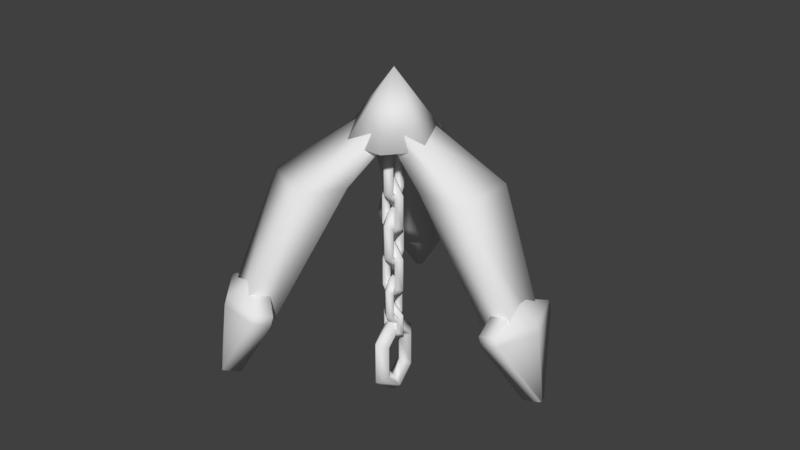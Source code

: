 # Source: hook.blend  (saved by Blender 2.79.0; exported with 4.5.12 LTS)
import bpy
from mathutils import Matrix  # noqa: F401  (used for matrix-valued properties, if any)

bpy.ops.wm.read_factory_settings(use_empty=True)
scene = bpy.context.scene
scene.name = 'Scene'

# ---- collections
col_collection_1 = bpy.data.collections.new('Collection 1'); scene.collection.children.link(col_collection_1)

# ---- materials (node trees are filled in below, after node groups)
mat_material_001 = bpy.data.materials.new('Material.001')
mat_material_001.alpha_threshold = 0.0
mat_material_001.use_transparent_shadow = False
mat_material_001.roughness = 0.5

# ---- material node trees

# ---- world
world_world = bpy.data.worlds.new('World'); scene.world = world_world
world_world.color = (0.05088, 0.05088, 0.05088)
world_world.use_sun_shadow = False
world_world.sun_shadow_jitter_overblur = 0.0
world_world.cycles.sampling_method = 'MANUAL'

# ---- meshes
me_cube_002 = bpy.data.meshes.new('Cube.002')
me_cube_002.from_pydata([(1.305, -0.158, -0.404), (-0.07848, -0.158, 1.493), (1.305, 0.158, -0.404), (-0.07848, 0.158, 1.493), (1.436, -0.158, -0.404), (0.1127, -0.158, 1.493), (1.436, 0.158, -0.404), (0.1127, 0.158, 1.493), (1.221, -0.3844, -0.08675), (1.427, -0.02956, -0.7186), (1.221, 0.3844, -0.08675), (1.427, 0.02956, -0.7186), (1.154, -0.08732, 0.1183), (1.154, 0.08732, 0.1183), (1.197, -0.3785, -0.0113), (1.197, 0.3785, -0.0113), (1.386, 0.3844, -0.03288), (1.386, -0.3844, -0.03288), (1.592, -0.02956, -0.6647), (1.592, 0.02956, -0.6647), (1.319, 0.08732, 0.1722), (1.319, -0.08732, 0.1722), (1.361, -0.3785, 0.04257), (1.361, 0.3785, 0.04257), (1.221, 4.373e-08, -0.08675), (1.427, 8.009e-08, -0.7186), (1.154, 6.165e-09, 0.1183), (1.197, 4.362e-08, -0.0113), (1.521, 4.506e-08, -0.03736), (1.592, 9.945e-08, -0.6647), (1.319, 3.67e-08, 0.1722), (1.496, 4.495e-08, 0.03809), (1.138, -0.158, -0.1754), (1.138, 0.158, -0.1754), (1.479, 0.158, -0.1754), (1.479, -0.158, -0.1754), (-0.5155, 1.209, -0.404), (0.1761, 0.01103, 1.493), (-0.7891, 1.051, -0.404), (-0.09758, -0.147, 1.493), (-0.581, 1.322, -0.404), (0.08045, 0.1766, 1.493), (-0.8546, 1.164, -0.404), (-0.1932, 0.01865, 1.493), (-0.2777, 1.25, -0.08675), (-0.6881, 1.251, -0.7186), (-0.9435, 0.8653, -0.08675), (-0.7393, 1.221, -0.7186), (-0.5015, 1.043, 0.1183), (-0.6527, 0.9559, 0.1183), (-0.2705, 1.225, -0.0113), (-0.926, 0.847, -0.0113), (-1.026, 1.008, -0.03288), (-0.3602, 1.393, -0.03288), (-0.7706, 1.394, -0.6647), (-0.8218, 1.364, -0.6647), (-0.7352, 1.099, 0.1722), (-0.584, 1.186, 0.1722), (-0.353, 1.368, 0.04257), (-1.009, 0.9898, 0.04257), (-0.6106, 1.058, -0.08675), (-0.7137, 1.236, -0.7186), (-0.5771, 0.9996, 0.1183), (-0.5983, 1.036, -0.0113), (-0.7605, 1.317, -0.03736), (-0.7962, 1.379, -0.6647), (-0.6596, 1.142, 0.1722), (-0.7482, 1.296, 0.03809), (-0.4322, 1.064, -0.1754), (-0.7058, 0.9065, -0.1754), (-0.8762, 1.202, -0.1754), (-0.6025, 1.36, -0.1754), (-0.7891, -1.051, -0.404), (-0.09758, 0.147, 1.493), (-0.5155, -1.209, -0.404), (0.1761, -0.01103, 1.493), (-0.8546, -1.164, -0.404), (-0.1932, -0.01865, 1.493), (-0.581, -1.322, -0.404), (0.08045, -0.1766, 1.493), (-0.9435, -0.8653, -0.08675), (-0.7393, -1.221, -0.7186), (-0.2777, -1.25, -0.08675), (-0.6881, -1.251, -0.7186), (-0.6527, -0.9559, 0.1183), (-0.5015, -1.043, 0.1183), (-0.926, -0.847, -0.0113), (-0.2705, -1.225, -0.0113), (-0.3602, -1.393, -0.03288), (-1.026, -1.008, -0.03288), (-0.8218, -1.364, -0.6647), (-0.7706, -1.394, -0.6647), (-0.584, -1.186, 0.1722), (-0.7352, -1.099, 0.1722), (-1.009, -0.9898, 0.04257), (-0.353, -1.368, 0.04257), (-0.6106, -1.058, -0.08675), (-0.7137, -1.236, -0.7186), (-0.5771, -0.9996, 0.1183), (-0.5983, -1.036, -0.0113), (-0.7605, -1.317, -0.03736), (-0.7962, -1.379, -0.6647), (-0.6596, -1.142, 0.1722), (-0.7482, -1.296, 0.03809), (-0.7058, -0.9065, -0.1754), (-0.4322, -1.064, -0.1754), (-0.6025, -1.36, -0.1754), (-0.8762, -1.202, -0.1754), (-0.5092, -0.2909, 1.017), (-0.0004727, -0.5846, 1.017), (-0.2182, -0.9618, 1.017), (-0.727, -0.6681, 1.017), (-0.001949, 0.5863, 1.013), (-0.5107, 0.2926, 1.013), (-0.7286, 0.6701, 1.013), (-0.2199, 0.9638, 1.013), (0.5185, -0.2941, 0.9953), (0.5185, 0.2933, 0.9953), (0.9559, 0.2933, 0.9953), (0.9559, -0.2941, 0.9953), (0.003751, 0.012, -1.275), (0.04414, 0.08194, -1.194), (0.003751, 0.012, -1.114), (-0.03663, -0.05795, -1.194), (-0.2141, 0.1378, -1.073), (-0.09146, 0.1602, -1.033), (-0.0737, 0.05671, -0.9925), (-0.1722, 0.02033, -1.033), (-0.2141, 0.1378, -0.6695), (-0.09146, 0.1602, -0.7099), (-0.0737, 0.05671, -0.7502), (-0.1722, 0.02033, -0.7099), (0.003751, 0.012, -0.4676), (0.04414, 0.08194, -0.5483), (0.003751, 0.012, -0.6291), (-0.03663, -0.05795, -0.5483), (0.2216, -0.1138, -0.6695), (0.1797, 0.003658, -0.7099), (0.0812, -0.03272, -0.7502), (0.09896, -0.1362, -0.7099), (0.2216, -0.1138, -1.073), (0.1797, 0.003658, -1.033), (0.0812, -0.03272, -0.9925), (0.09896, -0.1362, -1.033), (0.003751, 0.012, -0.7296), (0.03841, -0.008017, -0.6896), (0.003751, 0.012, -0.6496), (-0.03091, 0.03201, -0.6896), (0.06149, 0.112, -0.6295), (0.07435, 0.05422, -0.6095), (0.02428, 0.04754, -0.5895), (0.00502, 0.09424, -0.6095), (0.06149, 0.112, -0.4294), (0.07435, 0.05422, -0.4494), (0.02428, 0.04754, -0.4694), (0.00502, 0.09424, -0.4494), (0.003751, 0.012, -0.3294), (0.03841, -0.008017, -0.3694), (0.003751, 0.012, -0.4094), (-0.03091, 0.03201, -0.3694), (-0.05399, -0.08801, -0.4294), (0.002483, -0.07025, -0.4494), (-0.01677, -0.02355, -0.4694), (-0.06684, -0.03023, -0.4494), (-0.05399, -0.08801, -0.6295), (0.002483, -0.07025, -0.6095), (-0.01677, -0.02355, -0.5895), (-0.06684, -0.03023, -0.6095), (0.003751, 0.012, -0.5893), (-0.02332, -0.03489, -0.5351), (0.003751, 0.012, -0.481), (0.03082, 0.05889, -0.5351), (0.08714, -0.03615, -0.4539), (0.02857, -0.06486, -0.4268), (0.03339, -0.005118, -0.3997), (0.08272, 0.02892, -0.4268), (0.08714, -0.03615, -0.1832), (0.02857, -0.06486, -0.2102), (0.03339, -0.005118, -0.2373), (0.08272, 0.02892, -0.2102), (0.003751, 0.012, -0.0478), (-0.02332, -0.03489, -0.1019), (0.003751, 0.012, -0.1561), (0.03082, 0.05889, -0.1019), (-0.07964, 0.06014, -0.1832), (-0.07522, -0.004933, -0.2102), (-0.02589, 0.02911, -0.2373), (-0.02107, 0.08885, -0.2102), (-0.07964, 0.06014, -0.4539), (-0.07522, -0.004933, -0.4268), (-0.02589, 0.02911, -0.3997), (-0.02107, 0.08885, -0.4268), (0.003751, 0.012, 0.0009951), (-0.02757, -0.04226, 0.06365), (0.003751, 0.012, 0.1263), (0.03508, 0.06625, 0.06365), (0.1002, -0.04372, 0.1576), (0.03247, -0.07693, 0.189), (0.03805, -0.007808, 0.2203), (0.09513, 0.03158, 0.189), (0.1002, -0.04372, 0.4709), (0.03247, -0.07693, 0.4396), (0.03805, -0.007808, 0.4082), (0.09513, 0.03158, 0.4396), (0.003751, 0.012, 0.6275), (-0.02757, -0.04226, 0.5649), (0.003751, 0.012, 0.5022), (0.03508, 0.06625, 0.5649), (-0.09274, 0.06771, 0.4709), (-0.08762, -0.007593, 0.4396), (-0.03055, 0.0318, 0.4082), (-0.02497, 0.1009, 0.4396), (-0.09274, 0.06771, 0.1576), (-0.08762, -0.007593, 0.189), (-0.03055, 0.0318, 0.2203), (-0.02497, 0.1009, 0.189), (0.003751, 0.012, -0.3305), (0.05801, -0.01933, -0.2678), (0.003751, 0.012, -0.2052), (-0.05051, 0.04332, -0.2678), (0.05946, 0.1085, -0.1738), (0.09268, 0.04072, -0.1425), (0.02355, 0.0463, -0.1112), (-0.01584, 0.1034, -0.1425), (0.05946, 0.1085, 0.1394), (0.09268, 0.04072, 0.1081), (0.02355, 0.0463, 0.07678), (-0.01584, 0.1034, 0.1081), (0.003751, 0.012, 0.2961), (0.05801, -0.01933, 0.2334), (0.003751, 0.012, 0.1708), (-0.05051, 0.04332, 0.2334), (-0.05196, -0.0845, 0.1394), (0.02334, -0.07938, 0.1081), (-0.01605, -0.0223, 0.07678), (-0.08518, -0.01673, 0.1081), (-0.05196, -0.0845, -0.1738), (0.02334, -0.07938, -0.1425), (-0.01605, -0.0223, -0.1112), (-0.08518, -0.01673, -0.1425), (0.003751, 0.012, 0.2831), (0.05801, -0.01933, 0.3457), (0.003751, 0.012, 0.4084), (-0.05051, 0.04332, 0.3457), (0.05946, 0.1085, 0.4397), (0.09268, 0.04072, 0.471), (0.02355, 0.0463, 0.5023), (-0.01584, 0.1034, 0.471), (0.05946, 0.1085, 0.753), (0.09268, 0.04072, 0.7216), (0.02355, 0.0463, 0.6903), (-0.01584, 0.1034, 0.7216), (0.003751, 0.012, 0.9096), (0.05801, -0.01933, 0.8469), (0.003751, 0.012, 0.7843), (-0.05051, 0.04332, 0.8469), (-0.05196, -0.0845, 0.753), (0.02334, -0.07938, 0.7216), (-0.01605, -0.0223, 0.6903), (-0.08518, -0.01673, 0.7216), (-0.05196, -0.0845, 0.4397), (0.02334, -0.07938, 0.471), (-0.01605, -0.0223, 0.5023), (-0.08518, -0.01673, 0.471), (0.003751, 0.012, 0.6145), (-0.02757, -0.04226, 0.6772), (0.003751, 0.012, 0.7398), (0.03508, 0.06625, 0.6772), (0.1002, -0.04372, 0.7711), (0.03247, -0.07693, 0.8025), (0.03805, -0.007808, 0.8338), (0.09513, 0.03158, 0.8025), (0.1002, -0.04372, 1.084), (0.03247, -0.07693, 1.053), (0.03805, -0.007808, 1.022), (0.09513, 0.03158, 1.053), (0.003751, 0.012, 1.241), (-0.02757, -0.04226, 1.178), (0.003751, 0.012, 1.116), (0.03508, 0.06625, 1.178), (-0.09274, 0.06771, 1.084), (-0.08762, -0.007593, 1.053), (-0.03055, 0.0318, 1.022), (-0.02497, 0.1009, 1.053), (-0.09274, 0.06771, 0.7711), (-0.08762, -0.007593, 0.8025), (-0.03055, 0.0318, 0.8338), (-0.02497, 0.1009, 0.8025), (0.381, -0.22, 1.287), (0.06557, -0.435, 1.287), (-0.2992, -0.3225, 1.287), (-0.4387, 0.03288, 1.287), (0.0, 0.0, 1.884), (-0.2478, 0.3635, 1.287), (0.1297, 0.4204, 1.287), (0.4095, 0.1607, 1.287)], [], [(116, 1, 3, 117), (117, 3, 7, 118), (118, 7, 5, 119), (119, 5, 1, 116), (2, 6, 4, 0), (7, 3, 1, 5), (24, 10, 11, 25), (27, 26, 13, 15), (24, 27, 15, 10), (28, 29, 19, 16), (31, 23, 20, 30), (28, 16, 23, 31), (14, 8, 17, 22), (11, 10, 16, 19), (8, 9, 18, 17), (10, 15, 23, 16), (15, 13, 20, 23), (26, 12, 21, 30), (25, 11, 19, 29), (12, 14, 22, 21), (9, 25, 29, 18), (13, 26, 30, 20), (17, 28, 31, 22), (22, 31, 30, 21), (17, 18, 29, 28), (8, 14, 27, 24), (14, 12, 26, 27), (8, 24, 25, 9), (4, 35, 32, 0), (6, 34, 35, 4), (2, 33, 34, 6), (0, 32, 33, 2), (112, 37, 39, 113), (113, 39, 43, 114), (114, 43, 41, 115), (115, 41, 37, 112), (38, 42, 40, 36), (43, 39, 37, 41), (60, 46, 47, 61), (63, 62, 49, 51), (60, 63, 51, 46), (64, 65, 55, 52), (67, 59, 56, 66), (64, 52, 59, 67), (50, 44, 53, 58), (47, 46, 52, 55), (44, 45, 54, 53), (46, 51, 59, 52), (51, 49, 56, 59), (62, 48, 57, 66), (61, 47, 55, 65), (48, 50, 58, 57), (45, 61, 65, 54), (49, 62, 66, 56), (53, 64, 67, 58), (58, 67, 66, 57), (53, 54, 65, 64), (44, 50, 63, 60), (50, 48, 62, 63), (44, 60, 61, 45), (40, 71, 68, 36), (42, 70, 71, 40), (38, 69, 70, 42), (36, 68, 69, 38), (108, 73, 75, 109), (109, 75, 79, 110), (110, 79, 77, 111), (111, 77, 73, 108), (74, 78, 76, 72), (79, 75, 73, 77), (96, 82, 83, 97), (99, 98, 85, 87), (96, 99, 87, 82), (100, 101, 91, 88), (103, 95, 92, 102), (100, 88, 95, 103), (86, 80, 89, 94), (83, 82, 88, 91), (80, 81, 90, 89), (82, 87, 95, 88), (87, 85, 92, 95), (98, 84, 93, 102), (97, 83, 91, 101), (84, 86, 94, 93), (81, 97, 101, 90), (85, 98, 102, 92), (89, 100, 103, 94), (94, 103, 102, 93), (89, 90, 101, 100), (80, 86, 99, 96), (86, 84, 98, 99), (80, 96, 97, 81), (76, 107, 104, 72), (78, 106, 107, 76), (74, 105, 106, 78), (72, 104, 105, 74), (107, 111, 108, 104), (106, 110, 111, 107), (105, 109, 110, 106), (104, 108, 109, 105), (71, 115, 112, 68), (70, 114, 115, 71), (69, 113, 114, 70), (68, 112, 113, 69), (35, 119, 116, 32), (34, 118, 119, 35), (33, 117, 118, 34), (32, 116, 117, 33), (120, 124, 125, 121), (121, 125, 126, 122), (122, 126, 127, 123), (123, 127, 124, 120), (124, 128, 129, 125), (125, 129, 130, 126), (126, 130, 131, 127), (127, 131, 128, 124), (128, 132, 133, 129), (129, 133, 134, 130), (130, 134, 135, 131), (131, 135, 132, 128), (132, 136, 137, 133), (133, 137, 138, 134), (134, 138, 139, 135), (135, 139, 136, 132), (136, 140, 141, 137), (137, 141, 142, 138), (138, 142, 143, 139), (139, 143, 140, 136), (140, 120, 121, 141), (141, 121, 122, 142), (142, 122, 123, 143), (143, 123, 120, 140), (144, 148, 149, 145), (145, 149, 150, 146), (146, 150, 151, 147), (147, 151, 148, 144), (148, 152, 153, 149), (149, 153, 154, 150), (150, 154, 155, 151), (151, 155, 152, 148), (152, 156, 157, 153), (153, 157, 158, 154), (154, 158, 159, 155), (155, 159, 156, 152), (156, 160, 161, 157), (157, 161, 162, 158), (158, 162, 163, 159), (159, 163, 160, 156), (160, 164, 165, 161), (161, 165, 166, 162), (162, 166, 167, 163), (163, 167, 164, 160), (164, 144, 145, 165), (165, 145, 146, 166), (166, 146, 147, 167), (167, 147, 144, 164), (168, 172, 173, 169), (169, 173, 174, 170), (170, 174, 175, 171), (171, 175, 172, 168), (172, 176, 177, 173), (173, 177, 178, 174), (174, 178, 179, 175), (175, 179, 176, 172), (176, 180, 181, 177), (177, 181, 182, 178), (178, 182, 183, 179), (179, 183, 180, 176), (180, 184, 185, 181), (181, 185, 186, 182), (182, 186, 187, 183), (183, 187, 184, 180), (184, 188, 189, 185), (185, 189, 190, 186), (186, 190, 191, 187), (187, 191, 188, 184), (188, 168, 169, 189), (189, 169, 170, 190), (190, 170, 171, 191), (191, 171, 168, 188), (192, 196, 197, 193), (193, 197, 198, 194), (194, 198, 199, 195), (195, 199, 196, 192), (196, 200, 201, 197), (197, 201, 202, 198), (198, 202, 203, 199), (199, 203, 200, 196), (200, 204, 205, 201), (201, 205, 206, 202), (202, 206, 207, 203), (203, 207, 204, 200), (204, 208, 209, 205), (205, 209, 210, 206), (206, 210, 211, 207), (207, 211, 208, 204), (208, 212, 213, 209), (209, 213, 214, 210), (210, 214, 215, 211), (211, 215, 212, 208), (212, 192, 193, 213), (213, 193, 194, 214), (214, 194, 195, 215), (215, 195, 192, 212), (216, 220, 221, 217), (217, 221, 222, 218), (218, 222, 223, 219), (219, 223, 220, 216), (220, 224, 225, 221), (221, 225, 226, 222), (222, 226, 227, 223), (223, 227, 224, 220), (224, 228, 229, 225), (225, 229, 230, 226), (226, 230, 231, 227), (227, 231, 228, 224), (228, 232, 233, 229), (229, 233, 234, 230), (230, 234, 235, 231), (231, 235, 232, 228), (232, 236, 237, 233), (233, 237, 238, 234), (234, 238, 239, 235), (235, 239, 236, 232), (236, 216, 217, 237), (237, 217, 218, 238), (238, 218, 219, 239), (239, 219, 216, 236), (240, 244, 245, 241), (241, 245, 246, 242), (242, 246, 247, 243), (243, 247, 244, 240), (244, 248, 249, 245), (245, 249, 250, 246), (246, 250, 251, 247), (247, 251, 248, 244), (248, 252, 253, 249), (249, 253, 254, 250), (250, 254, 255, 251), (251, 255, 252, 248), (252, 256, 257, 253), (253, 257, 258, 254), (254, 258, 259, 255), (255, 259, 256, 252), (256, 260, 261, 257), (257, 261, 262, 258), (258, 262, 263, 259), (259, 263, 260, 256), (260, 240, 241, 261), (261, 241, 242, 262), (262, 242, 243, 263), (263, 243, 240, 260), (264, 268, 269, 265), (265, 269, 270, 266), (266, 270, 271, 267), (267, 271, 268, 264), (268, 272, 273, 269), (269, 273, 274, 270), (270, 274, 275, 271), (271, 275, 272, 268), (272, 276, 277, 273), (273, 277, 278, 274), (274, 278, 279, 275), (275, 279, 276, 272), (276, 280, 281, 277), (277, 281, 282, 278), (278, 282, 283, 279), (279, 283, 280, 276), (280, 284, 285, 281), (281, 285, 286, 282), (282, 286, 287, 283), (283, 287, 284, 280), (284, 264, 265, 285), (285, 265, 266, 286), (286, 266, 267, 287), (287, 267, 264, 284), (288, 292, 289), (289, 292, 290), (290, 292, 291), (291, 292, 293), (293, 292, 294), (294, 292, 295), (295, 292, 288), (288, 289, 290, 291, 293, 294, 295)])
me_cube_002.polygons.foreach_set('use_smooth', [True] * 284)
me_cube_002.materials.append(mat_material_001)
me_cube_002.use_remesh_preserve_volume = False
me_cube_002.use_remesh_preserve_attributes = False
me_cube_002.use_mirror_vertex_groups = False
me_cube_002.update()

# ---- objects
ob_cube_001 = bpy.data.objects.new('Cube.001', me_cube_002)

# ---- transforms, parenting, visibility, modifiers, constraints
ob_cube_001.location = (0.0, 0.0, 0.0)
ob_cube_001.rotation_euler = (0.0, -0.0, 2.094)
ob_cube_001.lineart.crease_threshold = 0.0

# ---- collection membership
col_collection_1.objects.link(ob_cube_001)

# ---- scene / render settings (as saved in the file)
scene.frame_start = 1; scene.frame_end = 250; scene.frame_set(1)
scene.render.engine = 'BLENDER_EEVEE_NEXT'
scene.render.resolution_percentage = 50
scene.render.dither_intensity = 0.0
scene.cycles.use_denoising = False
scene.cycles.samples = 128
scene.cycles.sampling_pattern = 'TABULATED_SOBOL'
scene.cycles.use_adaptive_sampling = False
scene.cycles.use_light_tree = False
scene.cycles.blur_glossy = 0.0
scene.cycles.sample_clamp_indirect = 0.0
scene.view_settings.view_transform = 'Standard'
bpy.context.view_layer.update()

# ---- added for rendering (the .blend has no active camera and no usable light): camera, sun
cam_auto = bpy.data.cameras.new('AutoCamera')
cam_auto.lens = 50.0
cam_auto.sensor_width = 36.0
cam_auto.clip_end = 1000.0
ob_auto_camera = bpy.data.objects.new('AutoCamera', cam_auto)
scene.collection.objects.link(ob_auto_camera)
ob_auto_camera.location = (5.50537, -6.5311, 4.82195)
ob_auto_camera.rotation_euler = (1.09748, -7.21219e-08, 0.694738)
scene.camera = ob_auto_camera
light_auto_sun = bpy.data.lights.new('AutoSun', 'SUN')
light_auto_sun.energy = 3.0
light_auto_sun.angle = 0.0523599
ob_auto_sun = bpy.data.objects.new('AutoSun', light_auto_sun)
scene.collection.objects.link(ob_auto_sun)
ob_auto_sun.rotation_euler = (0.872665, 0.174533, 0.523599)
bpy.context.view_layer.update()
